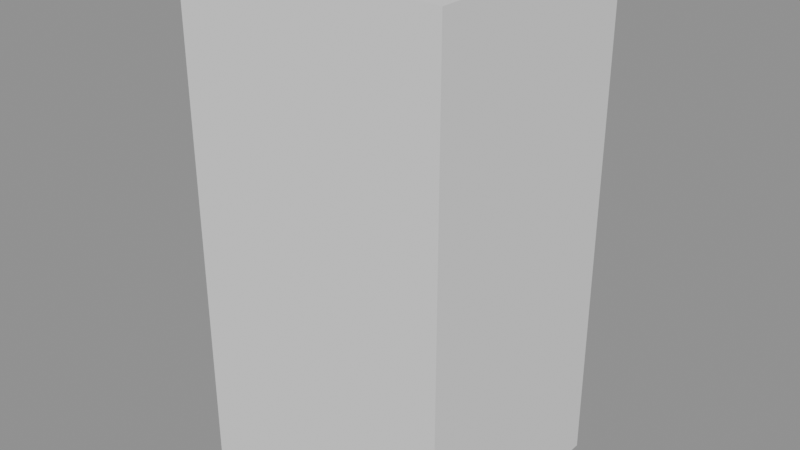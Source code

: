 # Source: Cactus2.blend  (saved by Blender 4.5.90; exported with 4.5.12 LTS)
import bpy
from mathutils import Matrix  # noqa: F401  (used for matrix-valued properties, if any)

bpy.ops.wm.read_factory_settings(use_empty=True)
scene = bpy.context.scene
scene.name = 'Temp_GasPump'

# ---- meshes
me_cube = bpy.data.meshes.new('Cube')
me_cube.from_pydata([(-1.0, -1.0, -1.0), (-1.0, -1.0, 1.0), (-1.0, 1.0, -1.0), (-1.0, 1.0, 1.0), (1.0, -1.0, -1.0), (1.0, -1.0, 1.0), (1.0, 1.0, -1.0), (1.0, 1.0, 1.0)], [], [(0, 1, 3, 2), (2, 3, 7, 6), (6, 7, 5, 4), (4, 5, 1, 0), (2, 6, 4, 0), (7, 3, 1, 5)])
_uv = me_cube.uv_layers.new(name='UVMap')
_uv.uv.foreach_set('vector', [0.375, 0.0, 0.625, 0.0, 0.625, 0.25, 0.375, 0.25, 0.375, 0.25, 0.625, 0.25, 0.625, 0.5, 0.375, 0.5, 0.375, 0.5, 0.625, 0.5, 0.625, 0.75, 0.375, 0.75, 0.375, 0.75, 0.625, 0.75, 0.625, 1.0, 0.375, 1.0, 0.125, 0.5, 0.375, 0.5, 0.375, 0.75, 0.125, 0.75, 0.625, 0.5, 0.875, 0.5, 0.875, 0.75, 0.625, 0.75])
me_cube.update()

# ---- objects
ob_cube = bpy.data.objects.new('Cube', me_cube)

# ---- transforms, parenting, visibility, modifiers, constraints
ob_cube.location = (0.0, 0.0, 1.5)
ob_cube.scale = (0.8, 0.7, 1.5)

# ---- collection membership
scene.collection.objects.link(ob_cube)

# ---- scene / render settings (as saved in the file)
scene.frame_start = 1; scene.frame_end = 250; scene.frame_set(1)
scene.render.engine = 'BLENDER_EEVEE_NEXT'
scene.render.image_settings.exr_codec = 'NONE'
scene.render.simplify_subdivision_render = 0
scene.render.simplify_child_particles_render = 0.0
scene.eevee.use_volume_custom_range = False
scene.eevee.use_fast_gi = False
scene.eevee.use_shadows = False
scene.view_settings.white_balance_temperature = 0.0
scene.view_settings.white_balance_tint = 0.0
scene.view_settings.white_balance_whitepoint = (2.97, 0.5193, -0.0414)
bpy.context.view_layer.update()

# ---- added for rendering (the .blend has no active camera and no usable light): camera, sun + grey world if the file has none
cam_auto = bpy.data.cameras.new('AutoCamera')
cam_auto.lens = 50.0
cam_auto.sensor_width = 36.0
cam_auto.clip_end = 1000.0
ob_auto_camera = bpy.data.objects.new('AutoCamera', cam_auto)
scene.collection.objects.link(ob_auto_camera)
ob_auto_camera.location = (3.40201, -4.08241, 4.22161)
ob_auto_camera.rotation_euler = (1.09748, -7.21219e-08, 0.694738)
scene.camera = ob_auto_camera
light_auto_sun = bpy.data.lights.new('AutoSun', 'SUN')
light_auto_sun.energy = 3.0
light_auto_sun.angle = 0.0523599
ob_auto_sun = bpy.data.objects.new('AutoSun', light_auto_sun)
scene.collection.objects.link(ob_auto_sun)
ob_auto_sun.rotation_euler = (0.872665, 0.174533, 0.523599)
if scene.world is None:
    world_auto = bpy.data.worlds.new('AutoWorld')
    world_auto.color = (0.3, 0.3, 0.3)
    scene.world = world_auto
bpy.context.view_layer.update()

